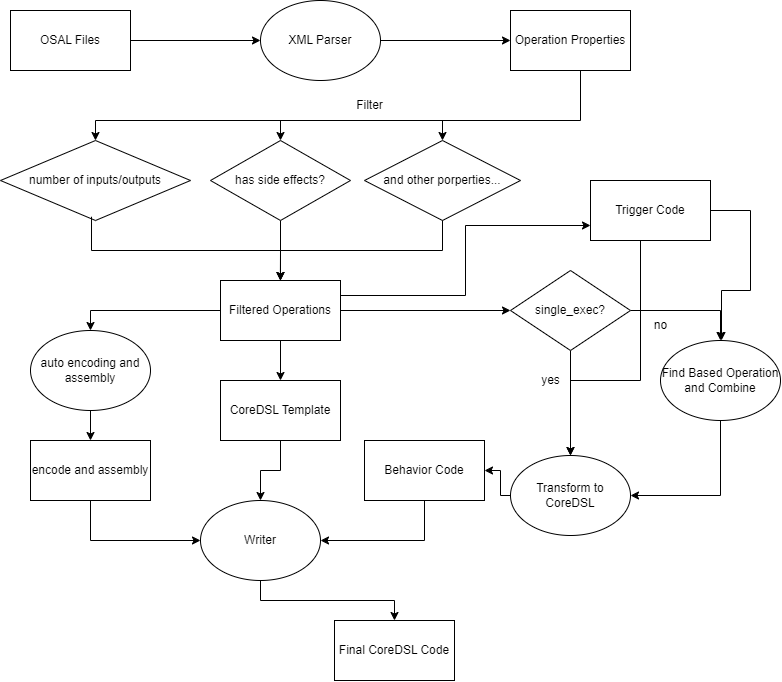

The diagram above was exported from draw.io. Its source (the exported page's mxGraphModel, read from the mxfile embedded in the PNG):
<mxGraphModel dx="1302" dy="704" grid="1" gridSize="10" guides="1" tooltips="1" connect="1" arrows="1" fold="1" page="1" pageScale="1" pageWidth="827" pageHeight="1169" math="0" shadow="0">
  <root>
    <mxCell id="WIyWlLk6GJQsqaUBKTNV-0" />
    <mxCell id="WIyWlLk6GJQsqaUBKTNV-1" parent="WIyWlLk6GJQsqaUBKTNV-0" />
    <mxCell id="h3IfmDXdARRl9PaQCTbq-50" style="edgeStyle=orthogonalEdgeStyle;rounded=0;orthogonalLoop=1;jettySize=auto;html=1;exitX=1;exitY=0.5;exitDx=0;exitDy=0;entryX=0;entryY=0.5;entryDx=0;entryDy=0;" edge="1" parent="WIyWlLk6GJQsqaUBKTNV-1" source="h3IfmDXdARRl9PaQCTbq-2" target="h3IfmDXdARRl9PaQCTbq-49">
      <mxGeometry relative="1" as="geometry" />
    </mxCell>
    <mxCell id="h3IfmDXdARRl9PaQCTbq-2" value="&lt;p&gt;OSAL Files&lt;/p&gt;" style="rounded=0;whiteSpace=wrap;html=1;" vertex="1" parent="WIyWlLk6GJQsqaUBKTNV-1">
      <mxGeometry x="30" y="100" width="120" height="60" as="geometry" />
    </mxCell>
    <mxCell id="h3IfmDXdARRl9PaQCTbq-9" value="" style="edgeStyle=orthogonalEdgeStyle;rounded=0;orthogonalLoop=1;jettySize=auto;html=1;exitX=0.5;exitY=1;exitDx=0;exitDy=0;" edge="1" parent="WIyWlLk6GJQsqaUBKTNV-1" source="h3IfmDXdARRl9PaQCTbq-5" target="h3IfmDXdARRl9PaQCTbq-8">
      <mxGeometry relative="1" as="geometry">
        <Array as="points">
          <mxPoint x="600" y="210" />
          <mxPoint x="115" y="210" />
        </Array>
      </mxGeometry>
    </mxCell>
    <mxCell id="h3IfmDXdARRl9PaQCTbq-5" value="Operation Properties" style="whiteSpace=wrap;html=1;rounded=0;" vertex="1" parent="WIyWlLk6GJQsqaUBKTNV-1">
      <mxGeometry x="530" y="100" width="120" height="60" as="geometry" />
    </mxCell>
    <mxCell id="h3IfmDXdARRl9PaQCTbq-8" value="number of inputs/outputs" style="rhombus;whiteSpace=wrap;html=1;rounded=0;" vertex="1" parent="WIyWlLk6GJQsqaUBKTNV-1">
      <mxGeometry x="20" y="230" width="190" height="80" as="geometry" />
    </mxCell>
    <mxCell id="h3IfmDXdARRl9PaQCTbq-23" style="edgeStyle=orthogonalEdgeStyle;rounded=0;orthogonalLoop=1;jettySize=auto;html=1;exitX=0.5;exitY=1;exitDx=0;exitDy=0;" edge="1" parent="WIyWlLk6GJQsqaUBKTNV-1" source="h3IfmDXdARRl9PaQCTbq-11">
      <mxGeometry relative="1" as="geometry">
        <mxPoint x="299.8571428571429" y="370" as="targetPoint" />
      </mxGeometry>
    </mxCell>
    <mxCell id="h3IfmDXdARRl9PaQCTbq-11" value="has side effects?" style="rhombus;whiteSpace=wrap;html=1;rounded=0;" vertex="1" parent="WIyWlLk6GJQsqaUBKTNV-1">
      <mxGeometry x="230" y="230" width="140" height="80" as="geometry" />
    </mxCell>
    <mxCell id="h3IfmDXdARRl9PaQCTbq-13" value="and other porperties..." style="rhombus;whiteSpace=wrap;html=1;rounded=0;" vertex="1" parent="WIyWlLk6GJQsqaUBKTNV-1">
      <mxGeometry x="384" y="230" width="156" height="80" as="geometry" />
    </mxCell>
    <mxCell id="h3IfmDXdARRl9PaQCTbq-26" style="edgeStyle=orthogonalEdgeStyle;rounded=0;orthogonalLoop=1;jettySize=auto;html=1;exitX=0.5;exitY=1;exitDx=0;exitDy=0;" edge="1" parent="WIyWlLk6GJQsqaUBKTNV-1" source="h3IfmDXdARRl9PaQCTbq-15" target="h3IfmDXdARRl9PaQCTbq-25">
      <mxGeometry relative="1" as="geometry" />
    </mxCell>
    <mxCell id="h3IfmDXdARRl9PaQCTbq-28" style="edgeStyle=orthogonalEdgeStyle;rounded=0;orthogonalLoop=1;jettySize=auto;html=1;exitX=1;exitY=0.5;exitDx=0;exitDy=0;" edge="1" parent="WIyWlLk6GJQsqaUBKTNV-1" source="h3IfmDXdARRl9PaQCTbq-15" target="h3IfmDXdARRl9PaQCTbq-27">
      <mxGeometry relative="1" as="geometry" />
    </mxCell>
    <mxCell id="h3IfmDXdARRl9PaQCTbq-40" style="edgeStyle=orthogonalEdgeStyle;rounded=0;orthogonalLoop=1;jettySize=auto;html=1;entryX=0.5;entryY=0;entryDx=0;entryDy=0;" edge="1" parent="WIyWlLk6GJQsqaUBKTNV-1" source="h3IfmDXdARRl9PaQCTbq-15" target="h3IfmDXdARRl9PaQCTbq-39">
      <mxGeometry relative="1" as="geometry" />
    </mxCell>
    <mxCell id="h3IfmDXdARRl9PaQCTbq-55" style="edgeStyle=orthogonalEdgeStyle;rounded=0;orthogonalLoop=1;jettySize=auto;html=1;exitX=1;exitY=0.25;exitDx=0;exitDy=0;entryX=0;entryY=0.75;entryDx=0;entryDy=0;" edge="1" parent="WIyWlLk6GJQsqaUBKTNV-1" source="h3IfmDXdARRl9PaQCTbq-15" target="h3IfmDXdARRl9PaQCTbq-52">
      <mxGeometry relative="1" as="geometry" />
    </mxCell>
    <mxCell id="h3IfmDXdARRl9PaQCTbq-15" value="Filtered Operations" style="rounded=0;whiteSpace=wrap;html=1;" vertex="1" parent="WIyWlLk6GJQsqaUBKTNV-1">
      <mxGeometry x="240" y="370" width="120" height="60" as="geometry" />
    </mxCell>
    <mxCell id="h3IfmDXdARRl9PaQCTbq-18" value="" style="endArrow=classic;html=1;rounded=0;entryX=0.5;entryY=0;entryDx=0;entryDy=0;" edge="1" parent="WIyWlLk6GJQsqaUBKTNV-1" target="h3IfmDXdARRl9PaQCTbq-11">
      <mxGeometry width="50" height="50" relative="1" as="geometry">
        <mxPoint x="300" y="210" as="sourcePoint" />
        <mxPoint x="400" y="210" as="targetPoint" />
      </mxGeometry>
    </mxCell>
    <mxCell id="h3IfmDXdARRl9PaQCTbq-19" value="" style="endArrow=classic;html=1;rounded=0;entryX=0.5;entryY=0;entryDx=0;entryDy=0;" edge="1" parent="WIyWlLk6GJQsqaUBKTNV-1" target="h3IfmDXdARRl9PaQCTbq-13">
      <mxGeometry width="50" height="50" relative="1" as="geometry">
        <mxPoint x="462" y="210" as="sourcePoint" />
        <mxPoint x="410" y="210" as="targetPoint" />
      </mxGeometry>
    </mxCell>
    <mxCell id="h3IfmDXdARRl9PaQCTbq-20" value="" style="endArrow=classic;html=1;rounded=0;exitX=0.479;exitY=0.953;exitDx=0;exitDy=0;exitPerimeter=0;entryX=0.5;entryY=0;entryDx=0;entryDy=0;" edge="1" parent="WIyWlLk6GJQsqaUBKTNV-1" source="h3IfmDXdARRl9PaQCTbq-8" target="h3IfmDXdARRl9PaQCTbq-15">
      <mxGeometry width="50" height="50" relative="1" as="geometry">
        <mxPoint x="100" y="390" as="sourcePoint" />
        <mxPoint x="150" y="340" as="targetPoint" />
        <Array as="points">
          <mxPoint x="111" y="340" />
          <mxPoint x="300" y="340" />
        </Array>
      </mxGeometry>
    </mxCell>
    <mxCell id="h3IfmDXdARRl9PaQCTbq-21" value="" style="endArrow=classic;html=1;rounded=0;exitX=0.5;exitY=1;exitDx=0;exitDy=0;entryX=0.5;entryY=0;entryDx=0;entryDy=0;" edge="1" parent="WIyWlLk6GJQsqaUBKTNV-1" source="h3IfmDXdARRl9PaQCTbq-13" target="h3IfmDXdARRl9PaQCTbq-15">
      <mxGeometry width="50" height="50" relative="1" as="geometry">
        <mxPoint x="360" y="300" as="sourcePoint" />
        <mxPoint x="390" y="340" as="targetPoint" />
        <Array as="points">
          <mxPoint x="462" y="340" />
          <mxPoint x="300" y="340" />
        </Array>
      </mxGeometry>
    </mxCell>
    <mxCell id="h3IfmDXdARRl9PaQCTbq-24" value="Filter" style="text;html=1;align=center;verticalAlign=middle;resizable=0;points=[];autosize=1;strokeColor=none;fillColor=none;" vertex="1" parent="WIyWlLk6GJQsqaUBKTNV-1">
      <mxGeometry x="364" y="180" width="50" height="30" as="geometry" />
    </mxCell>
    <mxCell id="h3IfmDXdARRl9PaQCTbq-44" style="edgeStyle=orthogonalEdgeStyle;rounded=0;orthogonalLoop=1;jettySize=auto;html=1;exitX=0.5;exitY=1;exitDx=0;exitDy=0;entryX=0.5;entryY=0;entryDx=0;entryDy=0;" edge="1" parent="WIyWlLk6GJQsqaUBKTNV-1" source="h3IfmDXdARRl9PaQCTbq-25" target="h3IfmDXdARRl9PaQCTbq-43">
      <mxGeometry relative="1" as="geometry" />
    </mxCell>
    <mxCell id="h3IfmDXdARRl9PaQCTbq-25" value="CoreDSL Template" style="rounded=0;whiteSpace=wrap;html=1;" vertex="1" parent="WIyWlLk6GJQsqaUBKTNV-1">
      <mxGeometry x="240" y="470" width="120" height="60" as="geometry" />
    </mxCell>
    <mxCell id="h3IfmDXdARRl9PaQCTbq-30" style="edgeStyle=orthogonalEdgeStyle;rounded=0;orthogonalLoop=1;jettySize=auto;html=1;entryX=0.5;entryY=0;entryDx=0;entryDy=0;" edge="1" parent="WIyWlLk6GJQsqaUBKTNV-1" source="h3IfmDXdARRl9PaQCTbq-27" target="h3IfmDXdARRl9PaQCTbq-29">
      <mxGeometry relative="1" as="geometry">
        <Array as="points" />
      </mxGeometry>
    </mxCell>
    <mxCell id="h3IfmDXdARRl9PaQCTbq-35" style="edgeStyle=orthogonalEdgeStyle;rounded=0;orthogonalLoop=1;jettySize=auto;html=1;exitX=1;exitY=0.5;exitDx=0;exitDy=0;entryX=0.5;entryY=0;entryDx=0;entryDy=0;" edge="1" parent="WIyWlLk6GJQsqaUBKTNV-1" source="h3IfmDXdARRl9PaQCTbq-27" target="h3IfmDXdARRl9PaQCTbq-34">
      <mxGeometry relative="1" as="geometry" />
    </mxCell>
    <mxCell id="h3IfmDXdARRl9PaQCTbq-27" value="single_exec?" style="rhombus;whiteSpace=wrap;html=1;" vertex="1" parent="WIyWlLk6GJQsqaUBKTNV-1">
      <mxGeometry x="530" y="360" width="120" height="80" as="geometry" />
    </mxCell>
    <mxCell id="h3IfmDXdARRl9PaQCTbq-33" style="edgeStyle=orthogonalEdgeStyle;rounded=0;orthogonalLoop=1;jettySize=auto;html=1;exitX=0;exitY=0.5;exitDx=0;exitDy=0;entryX=1;entryY=0.5;entryDx=0;entryDy=0;" edge="1" parent="WIyWlLk6GJQsqaUBKTNV-1" source="h3IfmDXdARRl9PaQCTbq-29" target="h3IfmDXdARRl9PaQCTbq-32">
      <mxGeometry relative="1" as="geometry">
        <Array as="points">
          <mxPoint x="520" y="585" />
          <mxPoint x="520" y="560" />
        </Array>
      </mxGeometry>
    </mxCell>
    <mxCell id="h3IfmDXdARRl9PaQCTbq-29" value="Transform to CoreDSL" style="ellipse;whiteSpace=wrap;html=1;" vertex="1" parent="WIyWlLk6GJQsqaUBKTNV-1">
      <mxGeometry x="530" y="545" width="120" height="80" as="geometry" />
    </mxCell>
    <mxCell id="h3IfmDXdARRl9PaQCTbq-31" value="yes" style="text;html=1;align=center;verticalAlign=middle;resizable=0;points=[];autosize=1;strokeColor=none;fillColor=none;" vertex="1" parent="WIyWlLk6GJQsqaUBKTNV-1">
      <mxGeometry x="550" y="455" width="40" height="30" as="geometry" />
    </mxCell>
    <mxCell id="h3IfmDXdARRl9PaQCTbq-46" style="edgeStyle=orthogonalEdgeStyle;rounded=0;orthogonalLoop=1;jettySize=auto;html=1;exitX=0.5;exitY=1;exitDx=0;exitDy=0;entryX=1;entryY=0.5;entryDx=0;entryDy=0;" edge="1" parent="WIyWlLk6GJQsqaUBKTNV-1" source="h3IfmDXdARRl9PaQCTbq-32" target="h3IfmDXdARRl9PaQCTbq-43">
      <mxGeometry relative="1" as="geometry" />
    </mxCell>
    <mxCell id="h3IfmDXdARRl9PaQCTbq-32" value="Behavior Code" style="rounded=0;whiteSpace=wrap;html=1;" vertex="1" parent="WIyWlLk6GJQsqaUBKTNV-1">
      <mxGeometry x="384" y="530" width="120" height="60" as="geometry" />
    </mxCell>
    <mxCell id="h3IfmDXdARRl9PaQCTbq-38" style="edgeStyle=orthogonalEdgeStyle;rounded=0;orthogonalLoop=1;jettySize=auto;html=1;entryX=1;entryY=0.5;entryDx=0;entryDy=0;" edge="1" parent="WIyWlLk6GJQsqaUBKTNV-1" source="h3IfmDXdARRl9PaQCTbq-34" target="h3IfmDXdARRl9PaQCTbq-29">
      <mxGeometry relative="1" as="geometry">
        <Array as="points">
          <mxPoint x="740" y="585" />
        </Array>
      </mxGeometry>
    </mxCell>
    <mxCell id="h3IfmDXdARRl9PaQCTbq-34" value="Find Based Operation and Combine" style="ellipse;whiteSpace=wrap;html=1;" vertex="1" parent="WIyWlLk6GJQsqaUBKTNV-1">
      <mxGeometry x="680" y="430" width="120" height="80" as="geometry" />
    </mxCell>
    <mxCell id="h3IfmDXdARRl9PaQCTbq-37" value="no" style="text;html=1;align=center;verticalAlign=middle;resizable=0;points=[];autosize=1;strokeColor=none;fillColor=none;" vertex="1" parent="WIyWlLk6GJQsqaUBKTNV-1">
      <mxGeometry x="660" y="400" width="40" height="30" as="geometry" />
    </mxCell>
    <mxCell id="h3IfmDXdARRl9PaQCTbq-42" value="" style="edgeStyle=orthogonalEdgeStyle;rounded=0;orthogonalLoop=1;jettySize=auto;html=1;" edge="1" parent="WIyWlLk6GJQsqaUBKTNV-1" source="h3IfmDXdARRl9PaQCTbq-39" target="h3IfmDXdARRl9PaQCTbq-41">
      <mxGeometry relative="1" as="geometry" />
    </mxCell>
    <mxCell id="h3IfmDXdARRl9PaQCTbq-39" value="auto encoding and assembly" style="ellipse;whiteSpace=wrap;html=1;" vertex="1" parent="WIyWlLk6GJQsqaUBKTNV-1">
      <mxGeometry x="50" y="420" width="120" height="80" as="geometry" />
    </mxCell>
    <mxCell id="h3IfmDXdARRl9PaQCTbq-45" style="edgeStyle=orthogonalEdgeStyle;rounded=0;orthogonalLoop=1;jettySize=auto;html=1;exitX=0.5;exitY=1;exitDx=0;exitDy=0;entryX=0;entryY=0.5;entryDx=0;entryDy=0;" edge="1" parent="WIyWlLk6GJQsqaUBKTNV-1" source="h3IfmDXdARRl9PaQCTbq-41" target="h3IfmDXdARRl9PaQCTbq-43">
      <mxGeometry relative="1" as="geometry" />
    </mxCell>
    <mxCell id="h3IfmDXdARRl9PaQCTbq-41" value="encode and assembly" style="whiteSpace=wrap;html=1;" vertex="1" parent="WIyWlLk6GJQsqaUBKTNV-1">
      <mxGeometry x="50" y="530" width="120" height="60" as="geometry" />
    </mxCell>
    <mxCell id="h3IfmDXdARRl9PaQCTbq-48" style="edgeStyle=orthogonalEdgeStyle;rounded=0;orthogonalLoop=1;jettySize=auto;html=1;exitX=0.5;exitY=1;exitDx=0;exitDy=0;entryX=0.5;entryY=0;entryDx=0;entryDy=0;" edge="1" parent="WIyWlLk6GJQsqaUBKTNV-1" source="h3IfmDXdARRl9PaQCTbq-43" target="h3IfmDXdARRl9PaQCTbq-47">
      <mxGeometry relative="1" as="geometry" />
    </mxCell>
    <mxCell id="h3IfmDXdARRl9PaQCTbq-43" value="Writer" style="ellipse;whiteSpace=wrap;html=1;" vertex="1" parent="WIyWlLk6GJQsqaUBKTNV-1">
      <mxGeometry x="220" y="590" width="120" height="80" as="geometry" />
    </mxCell>
    <mxCell id="h3IfmDXdARRl9PaQCTbq-47" value="Final CoreDSL Code" style="rounded=0;whiteSpace=wrap;html=1;" vertex="1" parent="WIyWlLk6GJQsqaUBKTNV-1">
      <mxGeometry x="354" y="710" width="120" height="60" as="geometry" />
    </mxCell>
    <mxCell id="h3IfmDXdARRl9PaQCTbq-51" style="edgeStyle=orthogonalEdgeStyle;rounded=0;orthogonalLoop=1;jettySize=auto;html=1;exitX=1;exitY=0.5;exitDx=0;exitDy=0;entryX=0;entryY=0.5;entryDx=0;entryDy=0;" edge="1" parent="WIyWlLk6GJQsqaUBKTNV-1" source="h3IfmDXdARRl9PaQCTbq-49" target="h3IfmDXdARRl9PaQCTbq-5">
      <mxGeometry relative="1" as="geometry" />
    </mxCell>
    <mxCell id="h3IfmDXdARRl9PaQCTbq-49" value="&lt;span style=&quot;text-wrap: nowrap;&quot;&gt;XML Parser&lt;/span&gt;" style="ellipse;whiteSpace=wrap;html=1;" vertex="1" parent="WIyWlLk6GJQsqaUBKTNV-1">
      <mxGeometry x="280" y="90" width="120" height="80" as="geometry" />
    </mxCell>
    <mxCell id="h3IfmDXdARRl9PaQCTbq-58" style="edgeStyle=orthogonalEdgeStyle;rounded=0;orthogonalLoop=1;jettySize=auto;html=1;exitX=1;exitY=0.5;exitDx=0;exitDy=0;" edge="1" parent="WIyWlLk6GJQsqaUBKTNV-1" source="h3IfmDXdARRl9PaQCTbq-52">
      <mxGeometry relative="1" as="geometry">
        <mxPoint x="740.0000000000002" y="430" as="targetPoint" />
        <Array as="points">
          <mxPoint x="770" y="300" />
          <mxPoint x="770" y="380" />
          <mxPoint x="741" y="380" />
          <mxPoint x="741" y="430" />
        </Array>
      </mxGeometry>
    </mxCell>
    <mxCell id="h3IfmDXdARRl9PaQCTbq-59" style="edgeStyle=orthogonalEdgeStyle;rounded=0;orthogonalLoop=1;jettySize=auto;html=1;exitX=0.5;exitY=1;exitDx=0;exitDy=0;entryX=0.5;entryY=0;entryDx=0;entryDy=0;" edge="1" parent="WIyWlLk6GJQsqaUBKTNV-1" source="h3IfmDXdARRl9PaQCTbq-52" target="h3IfmDXdARRl9PaQCTbq-29">
      <mxGeometry relative="1" as="geometry">
        <Array as="points">
          <mxPoint x="660" y="330" />
          <mxPoint x="660" y="470" />
          <mxPoint x="590" y="470" />
        </Array>
      </mxGeometry>
    </mxCell>
    <mxCell id="h3IfmDXdARRl9PaQCTbq-52" value="Trigger Code" style="rounded=0;whiteSpace=wrap;html=1;" vertex="1" parent="WIyWlLk6GJQsqaUBKTNV-1">
      <mxGeometry x="610" y="270" width="120" height="60" as="geometry" />
    </mxCell>
  </root>
</mxGraphModel>